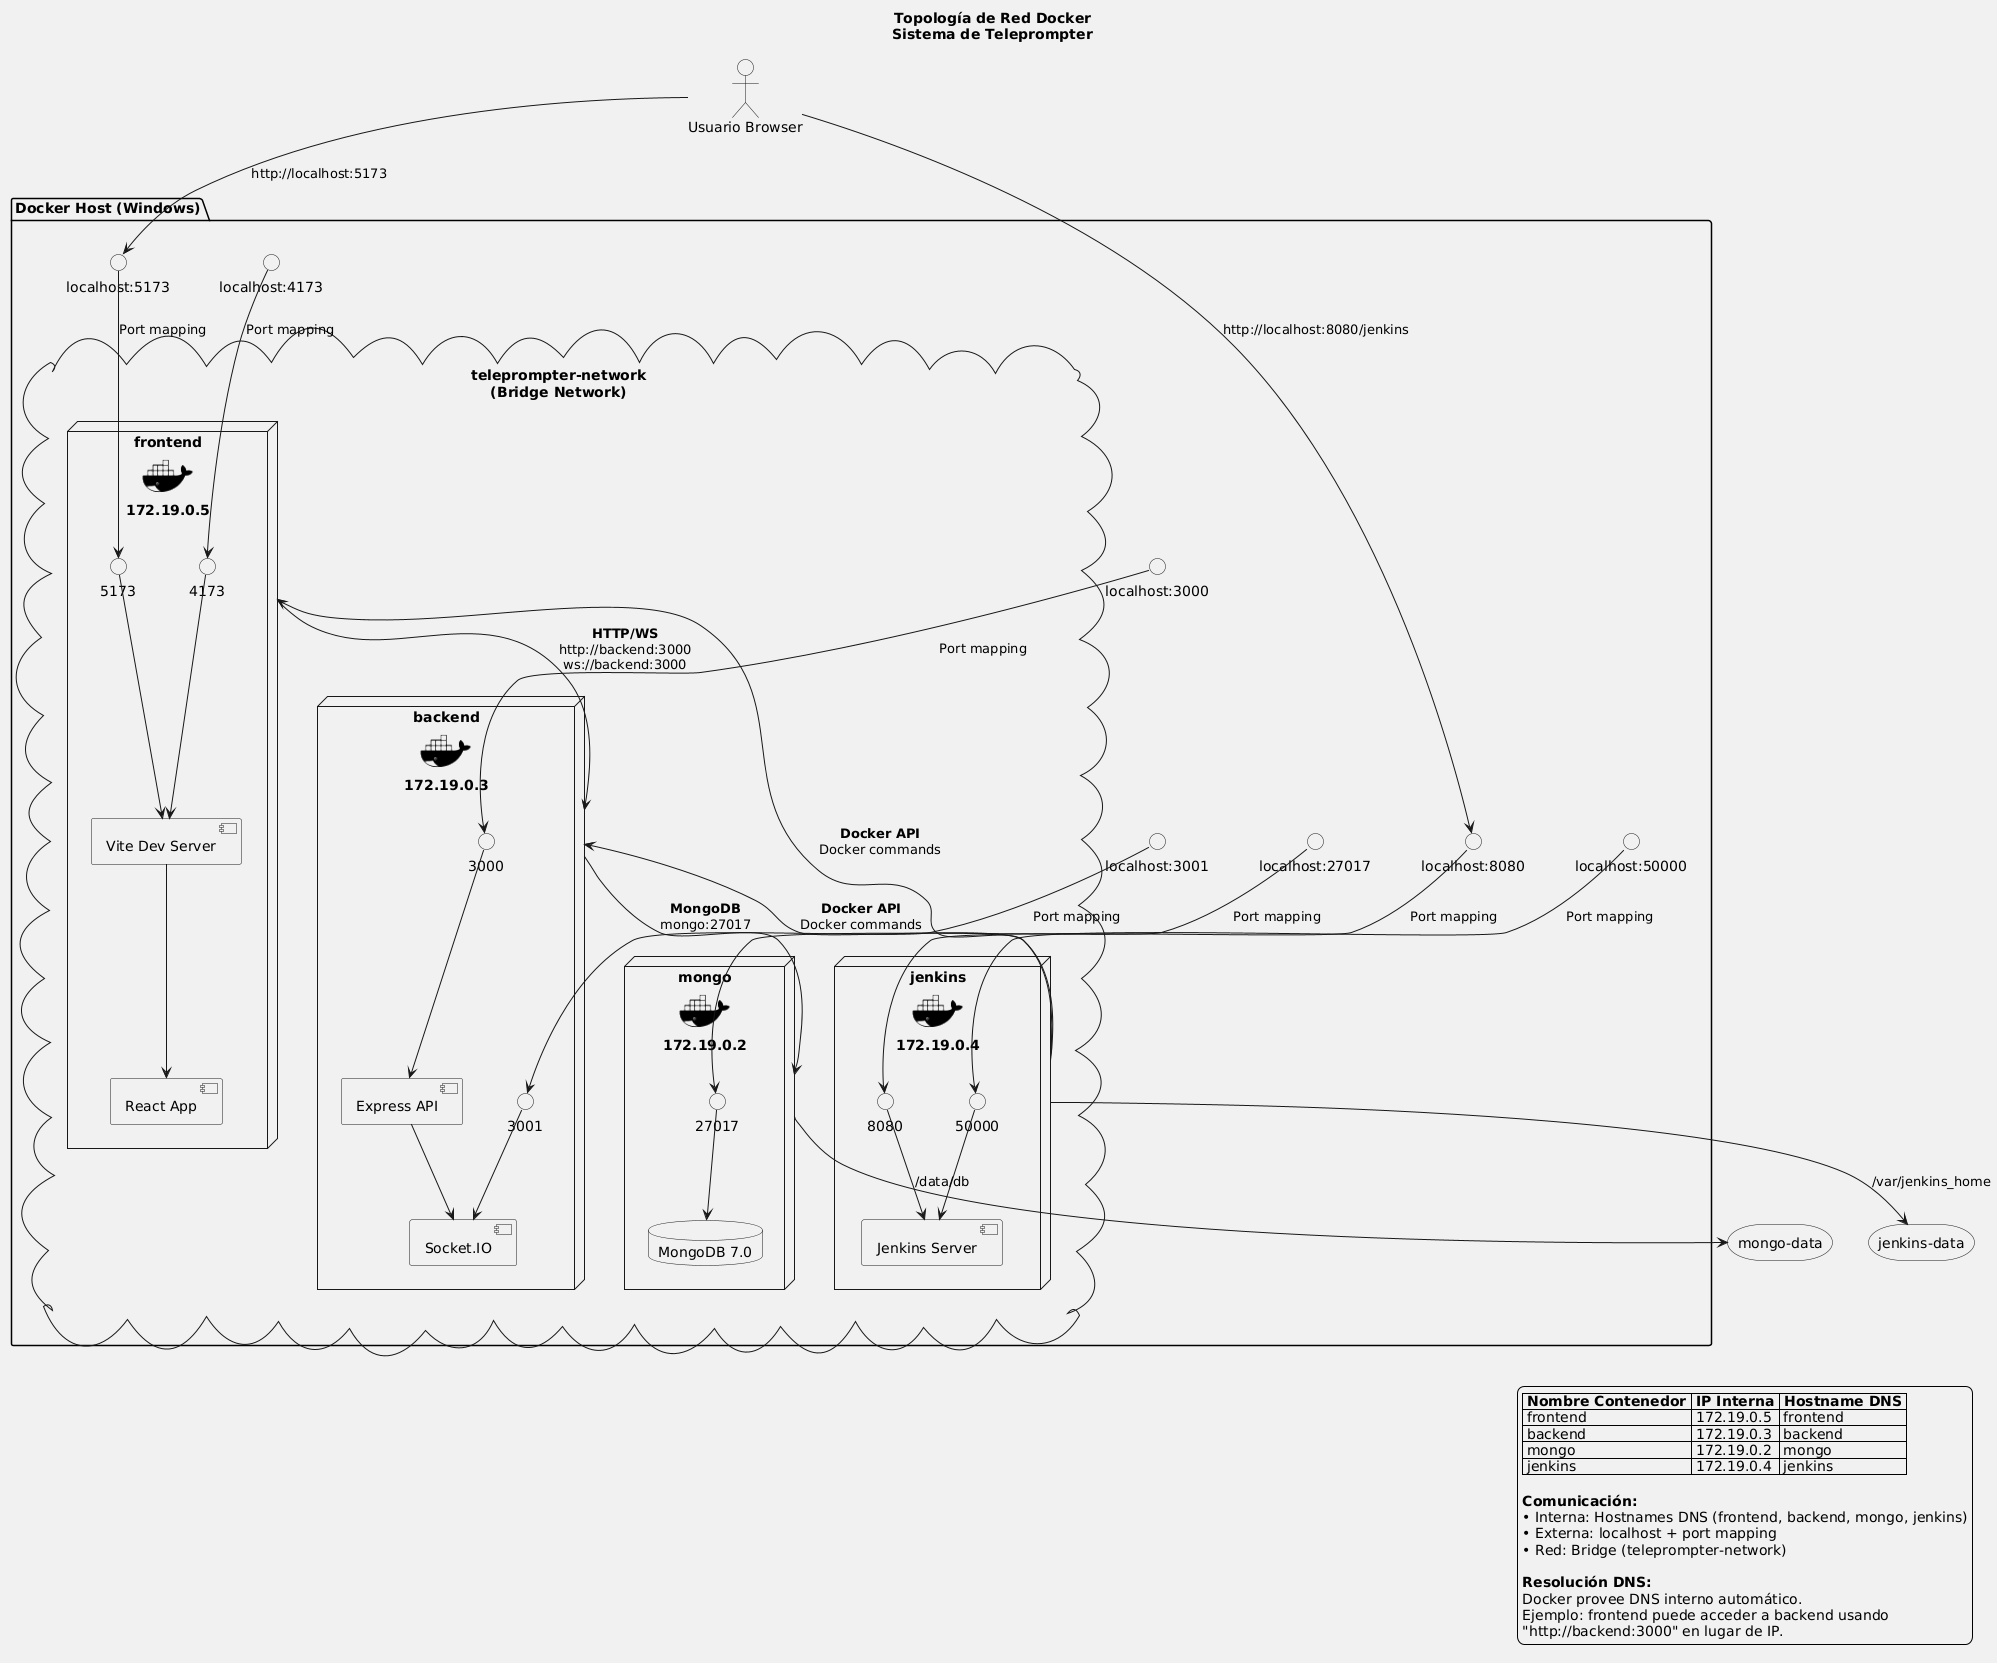

The diagram above was rendered by PlantUML. Its source (embedded in the PNG):
@startuml Diagrama de Red - Docker Compose

!define ICONURL https://raw.githubusercontent.com/tupadr3/plantuml-icon-font-sprites/v2.4.0
!include ICONURL/devicons2/docker.puml

title Topología de Red Docker\nSistema de Teleprompter

skinparam backgroundColor #F0F0F0

' Red Docker
package "Docker Host (Windows)" {
    
    ' Red bridge
    cloud "teleprompter-network\n(Bridge Network)" as network {
        
        ' Frontend
        node "frontend\n<$docker>\n172.19.0.5" as frontend {
            component "Vite Dev Server" as vite
            component "React App" as react
            interface "5173" as port5173
            interface "4173" as port4173
            
            vite -down-> react
            port5173 -down-> vite
            port4173 -down-> vite
        }
        
        ' Backend
        node "backend\n<$docker>\n172.19.0.3" as backend {
            component "Express API" as express
            component "Socket.IO" as socketio
            interface "3000" as port3000
            interface "3001" as port3001
            
            express -down-> socketio
            port3000 -down-> express
            port3001 -down-> socketio
        }
        
        ' MongoDB
        node "mongo\n<$docker>\n172.19.0.2" as mongo {
            database "MongoDB 7.0" as mongodb
            interface "27017" as port27017
            
            port27017 -down-> mongodb
        }
        
        ' Jenkins
        node "jenkins\n<$docker>\n172.19.0.4" as jenkins {
            component "Jenkins Server" as jenkinsServer
            interface "8080" as port8080
            interface "50000" as port50000
            
            port8080 -down-> jenkinsServer
            port50000 -down-> jenkinsServer
        }
        
        ' Comunicación interna (dentro de la red Docker)
        frontend -down-> backend : **HTTP/WS**\nhttp://backend:3000\nws://backend:3000
        backend -down-> mongo : **MongoDB**\nmongo:27017
        jenkins -up-> frontend : **Docker API**\nDocker commands
        jenkins -up-> backend : **Docker API**\nDocker commands
    }
    
    ' Port mapping al host
    interface "localhost:5173" as host5173
    interface "localhost:4173" as host4173
    interface "localhost:3000" as host3000
    interface "localhost:3001" as host3001
    interface "localhost:27017" as host27017
    interface "localhost:8080" as host8080
    interface "localhost:50000" as host50000
    
    host5173 -down-> port5173 : Port mapping
    host4173 -down-> port4173 : Port mapping
    host3000 -down-> port3000 : Port mapping
    host3001 -down-> port3001 : Port mapping
    host27017 -down-> port27017 : Port mapping
    host8080 -down-> port8080 : Port mapping
    host50000 -down-> port50000 : Port mapping
}

' Acceso externo
actor "Usuario Browser" as user
user -down-> host5173 : http://localhost:5173
user -down-> host8080 : http://localhost:8080/jenkins

' Volúmenes
storage "mongo-data" as mongoVol
storage "jenkins-data" as jenkinsVol

mongo -down-> mongoVol : /data/db
jenkins -down-> jenkinsVol : /var/jenkins_home

' Leyenda
legend right
|= Nombre Contenedor |= IP Interna |= Hostname DNS |
| frontend | 172.19.0.5 | frontend |
| backend | 172.19.0.3 | backend |
| mongo | 172.19.0.2 | mongo |
| jenkins | 172.19.0.4 | jenkins |

**Comunicación:**
• Interna: Hostnames DNS (frontend, backend, mongo, jenkins)
• Externa: localhost + port mapping
• Red: Bridge (teleprompter-network)

**Resolución DNS:**
Docker provee DNS interno automático.
Ejemplo: frontend puede acceder a backend usando
"http://backend:3000" en lugar de IP.
endlegend

@enduml